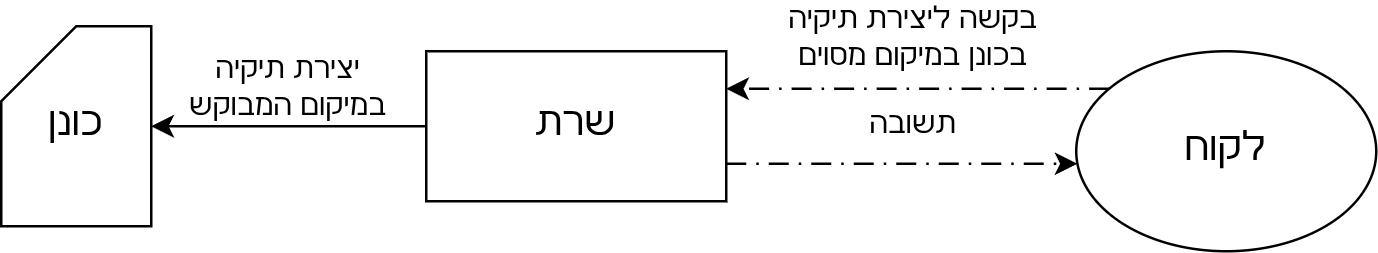

The diagram above was exported from draw.io. Its source (the exported page's mxGraphModel, read from the mxfile embedded in the PNG):
<mxGraphModel dx="570" dy="337" grid="1" gridSize="10" guides="1" tooltips="1" connect="1" arrows="1" fold="1" page="1" pageScale="1" pageWidth="850" pageHeight="1100" math="0" shadow="0">
  <root>
    <mxCell id="0" />
    <mxCell id="1" parent="0" />
    <mxCell id="a2DlJLH1b4CRjQ99sm9D-2" parent="1" style="rounded=0;whiteSpace=wrap;html=1;" value="&lt;font style=&quot;font-size: 16px;&quot;&gt;שרת&lt;/font&gt;" vertex="1">
      <mxGeometry height="60" width="120" x="350" y="320" as="geometry" />
    </mxCell>
    <mxCell id="a2DlJLH1b4CRjQ99sm9D-4" edge="1" parent="1" source="a2DlJLH1b4CRjQ99sm9D-3" style="edgeStyle=orthogonalEdgeStyle;rounded=0;orthogonalLoop=1;jettySize=auto;html=1;entryX=1;entryY=0.25;entryDx=0;entryDy=0;dashed=1;dashPattern=8 4 1 4;" target="a2DlJLH1b4CRjQ99sm9D-2">
      <mxGeometry relative="1" as="geometry">
        <Array as="points">
          <mxPoint x="610" y="335" />
          <mxPoint x="610" y="335" />
        </Array>
      </mxGeometry>
    </mxCell>
    <mxCell id="a2DlJLH1b4CRjQ99sm9D-6" edge="1" parent="1" source="a2DlJLH1b4CRjQ99sm9D-2" style="edgeStyle=orthogonalEdgeStyle;rounded=0;orthogonalLoop=1;jettySize=auto;html=1;exitX=1;exitY=0.75;exitDx=0;exitDy=0;dashed=1;dashPattern=8 4 1 4;" target="a2DlJLH1b4CRjQ99sm9D-3">
      <mxGeometry relative="1" as="geometry">
        <Array as="points">
          <mxPoint x="610" y="365" />
          <mxPoint x="610" y="365" />
        </Array>
      </mxGeometry>
    </mxCell>
    <mxCell id="a2DlJLH1b4CRjQ99sm9D-3" parent="1" style="ellipse;whiteSpace=wrap;html=1;" value="&lt;font style=&quot;font-size: 16px;&quot;&gt;לקוח&lt;/font&gt;" vertex="1">
      <mxGeometry height="80" width="120" x="610" y="320" as="geometry" />
    </mxCell>
    <mxCell id="Bb5-Mctma0YeL3aVjd6n-1" parent="1" style="text;html=1;whiteSpace=wrap;strokeColor=none;fillColor=none;align=center;verticalAlign=middle;rounded=0;" value="בקשה ליצירת תיקיה בכונן במיקום מסוים" vertex="1">
      <mxGeometry height="30" width="110" x="490" y="300" as="geometry" />
    </mxCell>
    <mxCell id="Bb5-Mctma0YeL3aVjd6n-2" parent="1" style="text;html=1;whiteSpace=wrap;strokeColor=none;fillColor=none;align=center;verticalAlign=middle;rounded=0;" value="תשובה" vertex="1">
      <mxGeometry height="30" width="60" x="515" y="335" as="geometry" />
    </mxCell>
    <mxCell id="Bb5-Mctma0YeL3aVjd6n-3" parent="1" style="shape=card;whiteSpace=wrap;html=1;" value="&lt;font style=&quot;font-size: 16px;&quot;&gt;כונן&lt;/font&gt;" vertex="1">
      <mxGeometry height="80" width="60" x="180" y="310" as="geometry" />
    </mxCell>
    <mxCell id="Bb5-Mctma0YeL3aVjd6n-5" edge="1" parent="1" source="a2DlJLH1b4CRjQ99sm9D-2" style="edgeStyle=orthogonalEdgeStyle;rounded=0;orthogonalLoop=1;jettySize=auto;html=1;entryX=1;entryY=0.5;entryDx=0;entryDy=0;entryPerimeter=0;" target="Bb5-Mctma0YeL3aVjd6n-3">
      <mxGeometry relative="1" as="geometry" />
    </mxCell>
    <mxCell id="Bb5-Mctma0YeL3aVjd6n-6" parent="1" style="text;html=1;whiteSpace=wrap;strokeColor=none;fillColor=none;align=center;verticalAlign=middle;rounded=0;" value="יצירת תיקיה במיקום המבוקש" vertex="1">
      <mxGeometry height="30" width="90" x="250" y="320" as="geometry" />
    </mxCell>
  </root>
</mxGraphModel>